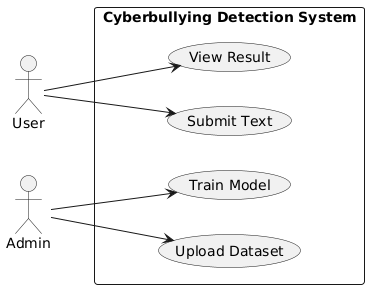

The diagram above was rendered by PlantUML. Its source (embedded in the PNG):
@startuml
left to right direction
actor User
actor Admin

rectangle "Cyberbullying Detection System" {
  User --> (Submit Text)
  User --> (View Result)
  Admin --> (Upload Dataset)
  Admin --> (Train Model)
}
@enduml